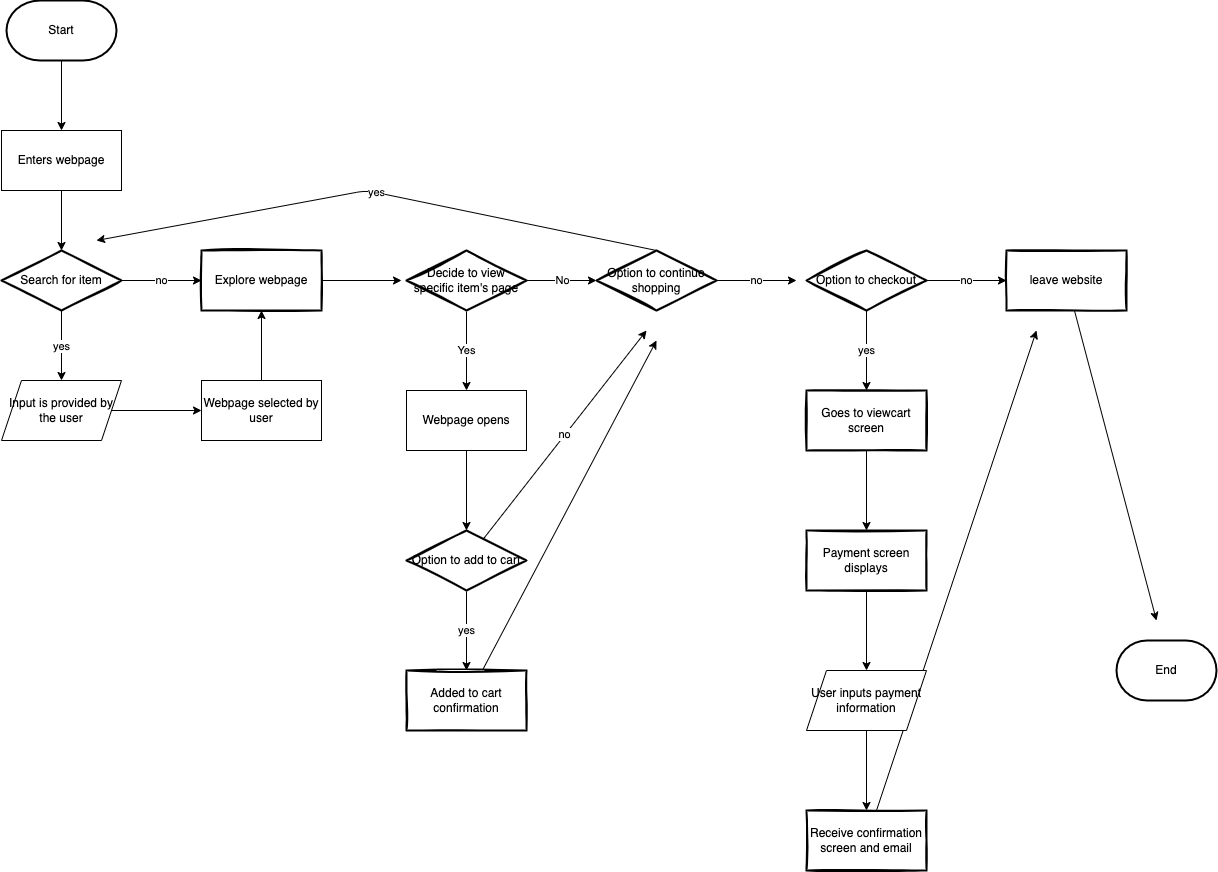

The diagram above was exported from draw.io. Its source (the exported page's mxGraphModel, read from the mxfile embedded in the PNG):
<mxGraphModel dx="1916" dy="622" grid="1" gridSize="10" guides="1" tooltips="1" connect="1" arrows="1" fold="1" page="1" pageScale="1" pageWidth="1200" pageHeight="1600" math="0" shadow="0">
  <root>
    <mxCell id="0" />
    <mxCell id="1" parent="0" />
    <mxCell id="12" value="" style="edgeStyle=none;html=1;" edge="1" parent="1" source="3">
      <mxGeometry relative="1" as="geometry">
        <mxPoint x="55" y="170" as="targetPoint" />
      </mxGeometry>
    </mxCell>
    <mxCell id="3" value="Start" style="strokeWidth=2;html=1;shape=mxgraph.flowchart.terminator;whiteSpace=wrap;" vertex="1" parent="1">
      <mxGeometry y="40" width="110" height="60" as="geometry" />
    </mxCell>
    <mxCell id="17" value="yes" style="edgeStyle=none;html=1;" edge="1" parent="1" source="13" target="16">
      <mxGeometry relative="1" as="geometry" />
    </mxCell>
    <mxCell id="19" value="no" style="edgeStyle=none;html=1;" edge="1" parent="1" source="13" target="18">
      <mxGeometry relative="1" as="geometry" />
    </mxCell>
    <mxCell id="13" value="Search for item&lt;br&gt;" style="rhombus;whiteSpace=wrap;html=1;strokeWidth=2;fillWeight=-1;hachureGap=8;fillStyle=solid;sketch=1;" vertex="1" parent="1">
      <mxGeometry x="-5" y="290" width="120" height="60" as="geometry" />
    </mxCell>
    <mxCell id="15" value="" style="edgeStyle=none;html=1;" edge="1" parent="1" source="14" target="13">
      <mxGeometry relative="1" as="geometry" />
    </mxCell>
    <mxCell id="14" value="Enters webpage" style="rounded=0;whiteSpace=wrap;html=1;fillStyle=solid;" vertex="1" parent="1">
      <mxGeometry x="-5" y="170" width="120" height="60" as="geometry" />
    </mxCell>
    <mxCell id="21" value="" style="edgeStyle=none;html=1;" edge="1" parent="1" source="16" target="20">
      <mxGeometry relative="1" as="geometry" />
    </mxCell>
    <mxCell id="16" value="Input is provided by the user" style="shape=parallelogram;perimeter=parallelogramPerimeter;whiteSpace=wrap;html=1;fixedSize=1;fillStyle=solid;" vertex="1" parent="1">
      <mxGeometry x="-5" y="420" width="120" height="60" as="geometry" />
    </mxCell>
    <mxCell id="26" value="" style="edgeStyle=none;html=1;" edge="1" parent="1" source="18">
      <mxGeometry relative="1" as="geometry">
        <mxPoint x="395" y="320" as="targetPoint" />
      </mxGeometry>
    </mxCell>
    <mxCell id="18" value="Explore webpage&lt;br&gt;" style="whiteSpace=wrap;html=1;strokeWidth=2;fillWeight=-1;hachureGap=8;fillStyle=solid;sketch=1;" vertex="1" parent="1">
      <mxGeometry x="195" y="290" width="120" height="60" as="geometry" />
    </mxCell>
    <mxCell id="24" value="" style="edgeStyle=none;html=1;" edge="1" parent="1" source="20" target="18">
      <mxGeometry relative="1" as="geometry" />
    </mxCell>
    <mxCell id="20" value="Webpage selected by user" style="whiteSpace=wrap;html=1;fillStyle=solid;" vertex="1" parent="1">
      <mxGeometry x="195" y="420" width="120" height="60" as="geometry" />
    </mxCell>
    <mxCell id="29" value="Yes" style="edgeStyle=none;html=1;" edge="1" parent="1" source="27">
      <mxGeometry relative="1" as="geometry">
        <mxPoint x="460" y="430" as="targetPoint" />
      </mxGeometry>
    </mxCell>
    <mxCell id="31" value="No" style="edgeStyle=none;html=1;" edge="1" parent="1" source="27" target="33">
      <mxGeometry relative="1" as="geometry">
        <mxPoint x="600" y="320" as="targetPoint" />
      </mxGeometry>
    </mxCell>
    <mxCell id="27" value="Decide to view specific item's page" style="rhombus;whiteSpace=wrap;html=1;strokeWidth=2;fillWeight=-1;hachureGap=8;fillStyle=solid;sketch=1;" vertex="1" parent="1">
      <mxGeometry x="400" y="290" width="120" height="60" as="geometry" />
    </mxCell>
    <mxCell id="37" value="yes" style="edgeStyle=none;html=1;" edge="1" parent="1" source="32" target="36">
      <mxGeometry relative="1" as="geometry" />
    </mxCell>
    <mxCell id="42" value="no" style="edgeStyle=none;html=1;" edge="1" parent="1" source="32">
      <mxGeometry relative="1" as="geometry">
        <mxPoint x="640" y="370" as="targetPoint" />
      </mxGeometry>
    </mxCell>
    <mxCell id="32" value="Option to add to cart" style="rhombus;whiteSpace=wrap;html=1;strokeWidth=2;fillWeight=-1;hachureGap=8;fillStyle=solid;sketch=1;" vertex="1" parent="1">
      <mxGeometry x="400" y="570" width="120" height="60" as="geometry" />
    </mxCell>
    <mxCell id="48" value="yes" style="edgeStyle=none;html=1;exitX=0.5;exitY=0;exitDx=0;exitDy=0;" edge="1" parent="1" source="33">
      <mxGeometry relative="1" as="geometry">
        <mxPoint x="90" y="280" as="targetPoint" />
        <Array as="points">
          <mxPoint x="360" y="230" />
        </Array>
      </mxGeometry>
    </mxCell>
    <mxCell id="50" value="no" style="edgeStyle=none;html=1;" edge="1" parent="1" source="33">
      <mxGeometry relative="1" as="geometry">
        <mxPoint x="790" y="320" as="targetPoint" />
      </mxGeometry>
    </mxCell>
    <mxCell id="33" value="Option to continue shopping&lt;br&gt;" style="rhombus;whiteSpace=wrap;html=1;strokeWidth=2;fillWeight=-1;hachureGap=8;fillStyle=auto;sketch=1;" vertex="1" parent="1">
      <mxGeometry x="590" y="290" width="120" height="60" as="geometry" />
    </mxCell>
    <mxCell id="35" value="" style="edgeStyle=none;html=1;" edge="1" parent="1" source="34" target="32">
      <mxGeometry relative="1" as="geometry" />
    </mxCell>
    <mxCell id="34" value="Webpage opens" style="rounded=0;whiteSpace=wrap;html=1;fillStyle=auto;" vertex="1" parent="1">
      <mxGeometry x="400" y="430" width="120" height="60" as="geometry" />
    </mxCell>
    <mxCell id="45" value="" style="edgeStyle=none;html=1;" edge="1" parent="1" source="36">
      <mxGeometry relative="1" as="geometry">
        <mxPoint x="650" y="380" as="targetPoint" />
      </mxGeometry>
    </mxCell>
    <mxCell id="36" value="Added to cart confirmation" style="whiteSpace=wrap;html=1;strokeWidth=2;fillWeight=-1;hachureGap=8;fillStyle=solid;sketch=1;" vertex="1" parent="1">
      <mxGeometry x="400" y="710" width="120" height="60" as="geometry" />
    </mxCell>
    <mxCell id="53" value="yes" style="edgeStyle=none;html=1;" edge="1" parent="1" source="51" target="52">
      <mxGeometry relative="1" as="geometry" />
    </mxCell>
    <mxCell id="55" value="no" style="edgeStyle=none;html=1;" edge="1" parent="1" source="51" target="54">
      <mxGeometry relative="1" as="geometry" />
    </mxCell>
    <mxCell id="51" value="Option to checkout" style="rhombus;whiteSpace=wrap;html=1;strokeWidth=2;fillWeight=-1;hachureGap=8;fillStyle=auto;sketch=1;" vertex="1" parent="1">
      <mxGeometry x="800" y="290" width="120" height="60" as="geometry" />
    </mxCell>
    <mxCell id="57" value="" style="edgeStyle=none;html=1;" edge="1" parent="1" source="52" target="56">
      <mxGeometry relative="1" as="geometry" />
    </mxCell>
    <mxCell id="52" value="Goes to viewcart screen" style="whiteSpace=wrap;html=1;strokeWidth=2;fillWeight=-1;hachureGap=8;fillStyle=auto;sketch=1;" vertex="1" parent="1">
      <mxGeometry x="800" y="430" width="120" height="60" as="geometry" />
    </mxCell>
    <mxCell id="68" value="" style="edgeStyle=none;html=1;" edge="1" parent="1" source="54">
      <mxGeometry relative="1" as="geometry">
        <mxPoint x="1150" y="660" as="targetPoint" />
      </mxGeometry>
    </mxCell>
    <mxCell id="54" value="leave website" style="whiteSpace=wrap;html=1;strokeWidth=2;fillWeight=-1;hachureGap=8;fillStyle=auto;sketch=1;" vertex="1" parent="1">
      <mxGeometry x="1000" y="290" width="120" height="60" as="geometry" />
    </mxCell>
    <mxCell id="59" value="" style="edgeStyle=none;html=1;" edge="1" parent="1" source="56">
      <mxGeometry relative="1" as="geometry">
        <mxPoint x="860" y="710" as="targetPoint" />
      </mxGeometry>
    </mxCell>
    <mxCell id="56" value="Payment screen displays" style="whiteSpace=wrap;html=1;strokeWidth=2;fillWeight=-1;hachureGap=8;fillStyle=auto;sketch=1;" vertex="1" parent="1">
      <mxGeometry x="800" y="570" width="120" height="60" as="geometry" />
    </mxCell>
    <mxCell id="61" value="" style="edgeStyle=none;html=1;" edge="1" parent="1" target="60">
      <mxGeometry relative="1" as="geometry">
        <mxPoint x="860" y="770" as="sourcePoint" />
      </mxGeometry>
    </mxCell>
    <mxCell id="66" value="" style="edgeStyle=none;html=1;" edge="1" parent="1" source="60">
      <mxGeometry relative="1" as="geometry">
        <mxPoint x="1030" y="370" as="targetPoint" />
      </mxGeometry>
    </mxCell>
    <mxCell id="60" value="Receive confirmation screen and email" style="whiteSpace=wrap;html=1;strokeWidth=2;fillWeight=-1;hachureGap=8;fillStyle=auto;sketch=1;" vertex="1" parent="1">
      <mxGeometry x="800" y="850" width="120" height="60" as="geometry" />
    </mxCell>
    <mxCell id="62" value="User inputs payment information" style="shape=parallelogram;perimeter=parallelogramPerimeter;whiteSpace=wrap;html=1;fixedSize=1;fillStyle=auto;" vertex="1" parent="1">
      <mxGeometry x="800" y="710" width="120" height="60" as="geometry" />
    </mxCell>
    <mxCell id="64" value="End" style="strokeWidth=2;html=1;shape=mxgraph.flowchart.terminator;whiteSpace=wrap;fillStyle=auto;" vertex="1" parent="1">
      <mxGeometry x="1110" y="680" width="100" height="60" as="geometry" />
    </mxCell>
  </root>
</mxGraphModel>